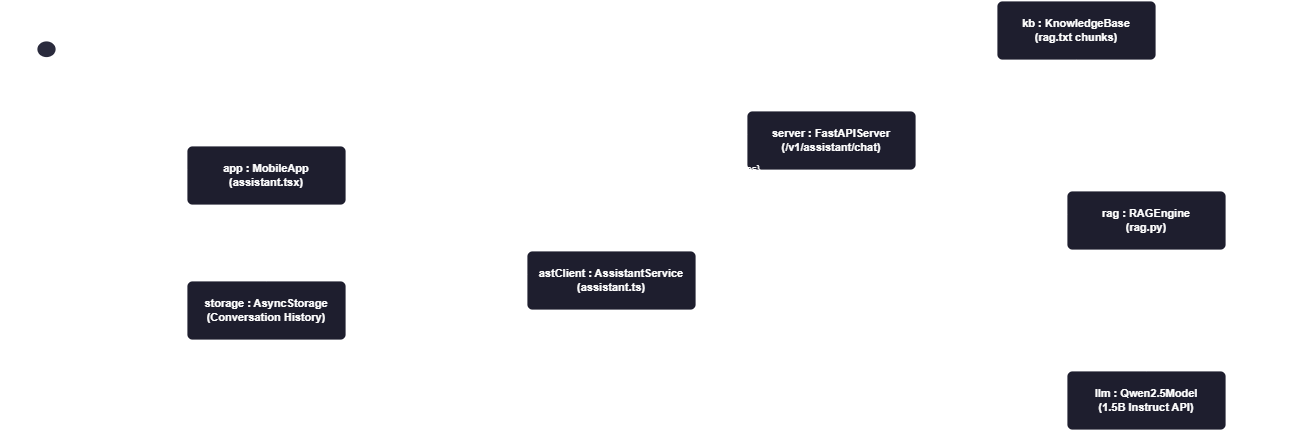

The diagram above was exported from draw.io. Its source (the exported page's mxGraphModel, read from the mxfile embedded in the PNG):
<mxGraphModel dx="708" dy="568" grid="1" gridSize="10" guides="1" tooltips="1" connect="1" arrows="1" fold="1" page="1" pageScale="1" pageWidth="1280" pageHeight="520" background="none" math="0" shadow="0">
  <root>
    <mxCell id="0" />
    <mxCell id="1" parent="0" />
    <mxCell id="c_66" value="Sortify — UML Collaboration Diagram (CI/CD &amp; Documentation Deployment)" style="text;html=1;align=center;verticalAlign=middle;resizable=0;points=[];autosize=1;fontFamily=Helvetica;fontSize=15;fontStyle=1;fontColor=#FFFFFF;" parent="1" vertex="1">
      <mxGeometry x="330" y="20" width="720" height="30" as="geometry" />
    </mxCell>
    <mxCell id="c_67" value="dev : Developer&#10;:Actor" style="shape=umlActor;verticalLabelPosition=bottom;verticalAlign=top;html=1;outlineConnect=0;fontStyle=1;fontSize=11;fontFamily=Helvetica;fontColor=#FFFFFF;strokeColor=#FFFFFF;strokeWidth=1.8;fillColor=#2A2B3D;" parent="1" vertex="1">
      <mxGeometry x="50" y="190" width="40" height="70" as="geometry" />
    </mxCell>
    <mxCell id="c_68" value="repo : GitHubRepository&#10;(branches: master, main)" style="rounded=1;arcSize=10;whiteSpace=wrap;html=1;fillColor=#1E1E2E;strokeColor=#FFFFFF;strokeWidth=1.8;fontColor=#FFFFFF;fontFamily=Helvetica;fontSize=11;fontStyle=1;shadow=0;align=center;verticalAlign=middle;" parent="1" vertex="1">
      <mxGeometry x="180" y="195" width="180" height="60" as="geometry" />
    </mxCell>
    <mxCell id="c_69" value="runner : GitHubActions&#10;(ubuntu-latest)" style="rounded=1;arcSize=10;whiteSpace=wrap;html=1;fillColor=#1E1E2E;strokeColor=#FFFFFF;strokeWidth=1.8;fontColor=#FFFFFF;fontFamily=Helvetica;fontSize=11;fontStyle=1;shadow=0;align=center;verticalAlign=middle;" parent="1" vertex="1">
      <mxGeometry x="450" y="195" width="180" height="60" as="geometry" />
    </mxCell>
    <mxCell id="c_70" value="pyEnv : PythonEnvironment&#10;(Python 3.x + pip deps)" style="rounded=1;arcSize=10;whiteSpace=wrap;html=1;fillColor=#1E1E2E;strokeColor=#FFFFFF;strokeWidth=1.8;fontColor=#FFFFFF;fontFamily=Helvetica;fontSize=11;fontStyle=1;shadow=0;align=center;verticalAlign=middle;" parent="1" vertex="1">
      <mxGeometry x="450" y="60" width="180" height="60" as="geometry" />
    </mxCell>
    <mxCell id="c_71" value="builder : MkDocsMaterial&#10;(Material Theme + Extensions)" style="rounded=1;arcSize=10;whiteSpace=wrap;html=1;fillColor=#1E1E2E;strokeColor=#FFFFFF;strokeWidth=1.8;fontColor=#FFFFFF;fontFamily=Helvetica;fontSize=11;fontStyle=1;shadow=0;align=center;verticalAlign=middle;" parent="1" vertex="1">
      <mxGeometry x="730" y="195" width="190" height="60" as="geometry" />
    </mxCell>
    <mxCell id="c_72" value="pages : GitHubPages&#10;(Static Documentation Host)" style="rounded=1;arcSize=10;whiteSpace=wrap;html=1;fillColor=#1E1E2E;strokeColor=#FFFFFF;strokeWidth=1.8;fontColor=#FFFFFF;fontFamily=Helvetica;fontSize=11;fontStyle=1;shadow=0;align=center;verticalAlign=middle;" parent="1" vertex="1">
      <mxGeometry x="1010" y="195" width="180" height="60" as="geometry" />
    </mxCell>
    <mxCell id="c_73" value="tester : TestRunner&#10;(Lint &amp; Unit Checks)" style="rounded=1;arcSize=10;whiteSpace=wrap;html=1;fillColor=#1E1E2E;strokeColor=#FFFFFF;strokeWidth=1.8;fontColor=#FFFFFF;fontFamily=Helvetica;fontSize=11;fontStyle=1;shadow=0;align=center;verticalAlign=middle;" parent="1" vertex="1">
      <mxGeometry x="450" y="330" width="180" height="60" as="geometry" />
    </mxCell>
    <mxCell id="c_74" value="1: git push origin main" style="edgeStyle=orthogonalEdgeStyle;rounded=0;orthogonalLoop=1;jettySize=auto;html=1;strokeColor=#FFFFFF;strokeWidth=1.5;endArrow=block;endFill=1;fontColor=#FFFFFF;fontFamily=Helvetica;fontSize=10;fontStyle=0;labelBackgroundColor=none;spacingBottom=2;exitX=1;exitY=0.5;exitDx=0;exitDy=0;entryX=0;entryY=0.5;entryDx=0;entryDy=0;" parent="1" source="c_67" target="c_68" edge="1">
      <mxGeometry relative="1" as="geometry">
        <mxPoint as="offset" />
      </mxGeometry>
    </mxCell>
    <mxCell id="c_75" value="1.1: triggerWorkflow(mkdocs.yml)" style="edgeStyle=orthogonalEdgeStyle;rounded=0;orthogonalLoop=1;jettySize=auto;html=1;strokeColor=#FFFFFF;strokeWidth=1.5;endArrow=block;endFill=1;fontColor=#FFFFFF;fontFamily=Helvetica;fontSize=10;fontStyle=0;labelBackgroundColor=none;spacingBottom=2;exitX=1;exitY=0.4;exitDx=0;exitDy=0;entryX=0;entryY=0.4;entryDx=0;entryDy=0;" parent="1" source="c_68" target="c_69" edge="1">
      <mxGeometry relative="1" as="geometry">
        <mxPoint as="offset" />
      </mxGeometry>
    </mxCell>
    <mxCell id="c_76" value="1.2: setupPython(actions/setup-python@v5)&#10;1.3: pip install mkdocs scikit-learn pandas" style="edgeStyle=orthogonalEdgeStyle;rounded=0;orthogonalLoop=1;jettySize=auto;html=1;strokeColor=#FFFFFF;strokeWidth=1.5;endArrow=block;endFill=1;fontColor=#FFFFFF;fontFamily=Helvetica;fontSize=10;fontStyle=0;labelBackgroundColor=none;spacingBottom=2;exitX=0.5;exitY=0;exitDx=0;exitDy=0;entryX=0.5;entryY=1;entryDx=0;entryDy=0;" parent="1" source="c_69" target="c_70" edge="1">
      <mxGeometry relative="1" as="geometry">
        <mxPoint as="offset" />
      </mxGeometry>
    </mxCell>
    <mxCell id="c_77" value="1.4: executeUnitTestsAndLint()" style="edgeStyle=orthogonalEdgeStyle;rounded=0;orthogonalLoop=1;jettySize=auto;html=1;strokeColor=#FFFFFF;strokeWidth=1.5;endArrow=block;endFill=1;fontColor=#FFFFFF;fontFamily=Helvetica;fontSize=10;fontStyle=0;labelBackgroundColor=none;spacingBottom=2;exitX=0.5;exitY=1;exitDx=0;exitDy=0;entryX=0.5;entryY=0;entryDx=0;entryDy=0;" parent="1" source="c_69" target="c_73" edge="1">
      <mxGeometry relative="1" as="geometry">
        <mxPoint as="offset" />
      </mxGeometry>
    </mxCell>
    <mxCell id="c_78" value="1.5: mkdocs gh-deploy --force" style="edgeStyle=orthogonalEdgeStyle;rounded=0;orthogonalLoop=1;jettySize=auto;html=1;strokeColor=#FFFFFF;strokeWidth=1.5;endArrow=block;endFill=1;fontColor=#FFFFFF;fontFamily=Helvetica;fontSize=10;fontStyle=0;labelBackgroundColor=none;spacingBottom=2;exitX=1;exitY=0.5;exitDx=0;exitDy=0;entryX=0;entryY=0.5;entryDx=0;entryDy=0;" parent="1" source="c_69" target="c_71" edge="1">
      <mxGeometry relative="1" as="geometry">
        <mxPoint as="offset" />
      </mxGeometry>
    </mxCell>
    <mxCell id="c_79" value="1.6: publishStaticHTMLArtifacts()" style="edgeStyle=orthogonalEdgeStyle;rounded=0;orthogonalLoop=1;jettySize=auto;html=1;strokeColor=#FFFFFF;strokeWidth=1.5;endArrow=block;endFill=1;fontColor=#FFFFFF;fontFamily=Helvetica;fontSize=10;fontStyle=0;labelBackgroundColor=none;spacingBottom=2;exitX=1;exitY=0.5;exitDx=0;exitDy=0;entryX=0;entryY=0.5;entryDx=0;entryDy=0;" parent="1" source="c_71" target="c_72" edge="1">
      <mxGeometry relative="1" as="geometry">
        <mxPoint as="offset" />
      </mxGeometry>
    </mxCell>
    <mxCell id="c_80" value="1.7: notifyDocsLive(GitHub Pages URL)" style="edgeStyle=orthogonalEdgeStyle;rounded=0;orthogonalLoop=1;jettySize=auto;html=1;strokeColor=#FFFFFF;strokeWidth=1.2;dashed=1;dashPattern=6 4;endArrow=open;endFill=0;fontColor=#FFFFFF;fontFamily=Helvetica;fontSize=10;fontStyle=0;labelBackgroundColor=none;spacingBottom=2;exitX=0.5;exitY=1;exitDx=0;exitDy=0;entryX=0.8;entryY=1;entryDx=0;entryDy=0;" parent="1" source="c_72" target="c_67" edge="1">
      <mxGeometry relative="1" as="geometry">
        <mxPoint as="offset" />
      </mxGeometry>
    </mxCell>
    <mxCell id="c_81" value="Workflow (.github/workflows/mkdocs.yml):&#10;• Trigger: Push to master/main&#10;• Environment: ubuntu-latest&#10;• Cache: mkdocs-material cache restored via actions/cache&#10;• Action: Automatic static build &amp; deployment" style="shape=note;whiteSpace=wrap;html=1;backgroundOutline=1;size=14;fillColor=#26273B;strokeColor=#FFFFFF;strokeWidth=1.2;fontColor=#FFFFFF;fontSize=10;fontFamily=Helvetica;align=left;spacingLeft=8;spacingRight=8;" parent="1" vertex="1">
      <mxGeometry x="730" y="310" width="280" height="95" as="geometry" />
    </mxCell>
  </root>
</mxGraphModel>